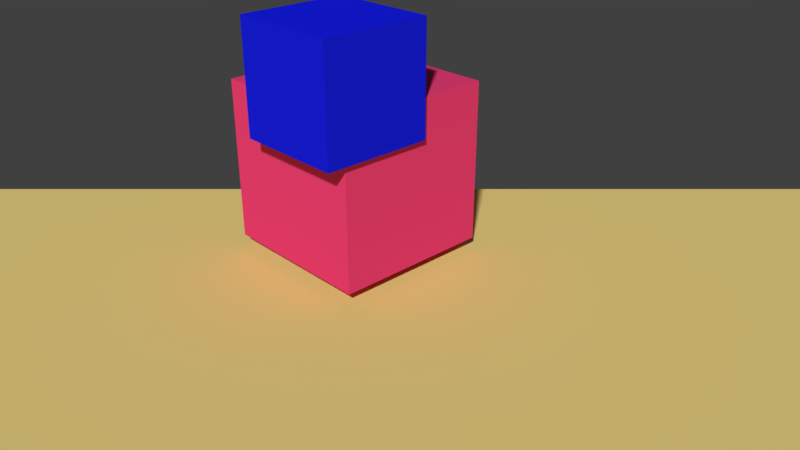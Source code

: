 # Source: test.blend  (saved by Blender 2.79.0; exported with 4.5.12 LTS)
import bpy
from mathutils import Matrix  # noqa: F401  (used for matrix-valued properties, if any)

bpy.ops.wm.read_factory_settings(use_empty=True)
scene = bpy.context.scene
scene.name = 'Scene'

# ---- collections
col_collection_1 = bpy.data.collections.new('Collection 1'); scene.collection.children.link(col_collection_1)

# ---- materials (node trees are filled in below, after node groups)
mat_plane = bpy.data.materials.new('plane')
mat_plane.alpha_threshold = 0.0
mat_plane.use_transparent_shadow = False
mat_plane.diffuse_color = (0.8, 0.6279, 0.2183, 1.0)
mat_plane.roughness = 0.5
mat_cube = bpy.data.materials.new('cube')
mat_cube.alpha_threshold = 0.0
mat_cube.use_transparent_shadow = False
mat_cube.diffuse_color = (0.8, 0.04971, 0.1778, 1.0)
mat_cube.specular_color = (1.0, 0.9013, 0.9442)
mat_cube.roughness = 0.5
mat_cube2 = bpy.data.materials.new('cube2')
mat_cube2.alpha_threshold = 0.0
mat_cube2.use_transparent_shadow = False
mat_cube2.diffuse_color = (0.008057, 0.01243, 0.8, 1.0)
mat_cube2.roughness = 0.5

# ---- material node trees

# ---- world
world_world = bpy.data.worlds.new('World'); scene.world = world_world
world_world.color = (0.05088, 0.05088, 0.05088)
world_world.use_sun_shadow = False
world_world.sun_shadow_jitter_overblur = 0.0
world_world.cycles.sampling_method = 'MANUAL'

# ---- cameras
cam_camera = bpy.data.cameras.new('Camera')
cam_camera.clip_end = 100.0
cam_camera.lens = 35.0
cam_camera.sensor_width = 32.0
cam_camera.sensor_height = 18.0
cam_camera.ortho_scale = 7.314
cam_camera.dof.focus_distance = 0.0
cam_camera.dof.aperture_fstop = 128.0

# ---- meshes
me_plane = bpy.data.meshes.new('plane')
me_plane.from_pydata([(-1.0, -1.0, -1.0), (-1.0, -1.0, 1.0), (-1.0, 1.0, -1.0), (-1.0, 1.0, 1.0), (1.0, -1.0, -1.0), (1.0, -1.0, 1.0), (1.0, 1.0, -1.0), (1.0, 1.0, 1.0)], [], [(0, 1, 3, 2), (2, 3, 7, 6), (6, 7, 5, 4), (4, 5, 1, 0), (2, 6, 4, 0), (7, 3, 1, 5)])
me_plane.materials.append(mat_plane)
me_plane.use_remesh_preserve_volume = False
me_plane.use_remesh_preserve_attributes = False
me_plane.use_mirror_vertex_groups = False
me_plane.update()
me_cube = bpy.data.meshes.new('cube')
me_cube.from_pydata([(1.0, 1.0, -1.0), (1.0, -1.0, -1.0), (-1.0, -1.0, -1.0), (-1.0, 1.0, -1.0), (1.0, 1.0, 1.0), (1.0, -1.0, 1.0), (-1.0, -1.0, 1.0), (-1.0, 1.0, 1.0), (-0.2826, -1.279, 0.5431), (-0.2826, -1.279, 1.899), (-0.2826, 0.0762, 0.5431), (-0.2826, 0.0762, 1.899), (1.073, -1.279, 0.5431), (1.073, -1.279, 1.899), (1.073, 0.0762, 0.5431), (1.073, 0.0762, 1.899)], [], [(0, 1, 2, 3), (4, 7, 6, 5), (0, 4, 5, 1), (1, 5, 6, 2), (2, 6, 7, 3), (4, 0, 3, 7), (8, 9, 11, 10), (10, 11, 15, 14), (14, 15, 13, 12), (12, 13, 9, 8), (10, 14, 12, 8), (15, 11, 9, 13)])
me_cube.polygons.foreach_set('material_index', [0, 0, 0, 0, 0, 0, 1, 1, 1, 1, 1, 1])
me_cube.materials.append(mat_cube)
me_cube.materials.append(mat_cube2)
me_cube.use_remesh_preserve_volume = False
me_cube.use_remesh_preserve_attributes = False
me_cube.use_mirror_vertex_groups = False
me_cube.update()

# ---- objects
ob_plane = bpy.data.objects.new('plane', me_plane)
ob_cube = bpy.data.objects.new('cube', me_cube)
ob_camera = bpy.data.objects.new('Camera', cam_camera)

# ---- transforms, parenting, visibility, modifiers, constraints
ob_plane.location = (-5.673, 111.3, -10.21)
ob_plane.scale = (115.3, 130.3, 1.0)
ob_plane.lineart.crease_threshold = 0.0
ob_cube.location = (0.0, 100.0, 0.0)
ob_cube.scale = (8.0, 8.0, 8.0)
ob_cube.lock_rotations_4d = False
ob_cube.empty_display_type = 'ARROWS'
ob_cube.lineart.crease_threshold = 0.0
ob_camera.location = (59.07, 50.0, 31.67)
ob_camera.rotation_euler = (1.109, 0.0, 0.8149)
ob_camera.lock_rotations_4d = False
ob_camera.empty_display_type = 'ARROWS'
ob_camera.color = (0.0, 0.0, 0.0, 0.0)
ob_camera.display_type = 'WIRE'
ob_camera.lineart.crease_threshold = 0.0

# ---- collection membership
col_collection_1.objects.link(ob_plane)
col_collection_1.objects.link(ob_cube)
col_collection_1.objects.link(ob_camera)

# ---- scene / render settings (as saved in the file)
scene.camera = ob_camera
scene.frame_start = 1; scene.frame_end = 250; scene.frame_set(1)
scene.render.engine = 'BLENDER_EEVEE_NEXT'
scene.render.resolution_percentage = 50
scene.render.dither_intensity = 0.0
scene.cycles.use_denoising = False
scene.cycles.samples = 128
scene.cycles.sampling_pattern = 'TABULATED_SOBOL'
scene.cycles.use_adaptive_sampling = False
scene.cycles.use_light_tree = False
scene.cycles.blur_glossy = 0.0
scene.cycles.sample_clamp_indirect = 0.0
scene.view_settings.view_transform = 'Standard'
bpy.context.view_layer.update()

# ---- added for rendering (the .blend has no usable light): sun
light_auto_sun = bpy.data.lights.new('AutoSun', 'SUN')
light_auto_sun.energy = 3.0
light_auto_sun.angle = 0.0523599
ob_auto_sun = bpy.data.objects.new('AutoSun', light_auto_sun)
scene.collection.objects.link(ob_auto_sun)
ob_auto_sun.rotation_euler = (0.872665, 0.174533, 0.523599)
bpy.context.view_layer.update()
